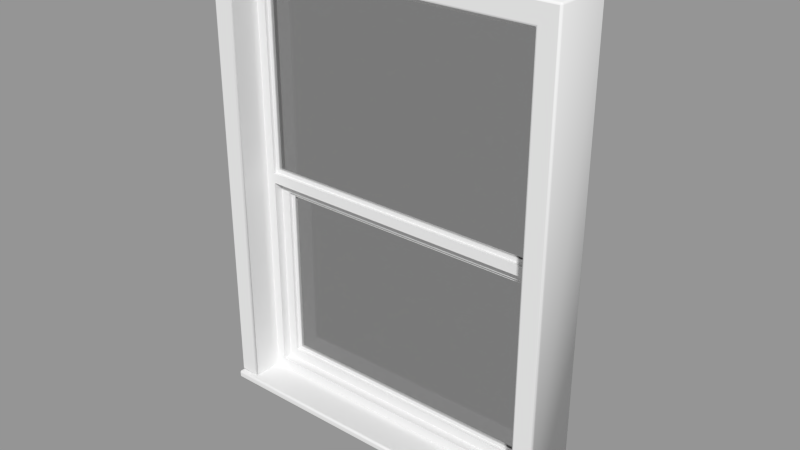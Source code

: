 # Source: Window_Frame_Hung.blend  (saved by Blender 2.76.0; exported with 4.5.12 LTS)
import bpy
from mathutils import Matrix  # noqa: F401  (used for matrix-valued properties, if any)

bpy.ops.wm.read_factory_settings(use_empty=True)
scene = bpy.context.scene
scene.name = 'Scene'

# ---- collections
col_collection_1 = bpy.data.collections.new('Collection 1'); scene.collection.children.link(col_collection_1)

# ---- materials (node trees are filled in below, after node groups)
mat_glass = bpy.data.materials.new('Glass')
mat_glass.alpha_threshold = 0.0
mat_glass.roughness = 0.5
mat_glass.line_color = (0.0, 0.0, 0.0, 1.0)

# ---- material node trees
mat_glass.use_nodes = True; mat_glass.node_tree.nodes.clear()
_N = mat_glass.node_tree.nodes; _L = mat_glass.node_tree.links
n0 = _N.new('ShaderNodeBsdfTransparent'); n0.name = 'Transparent BSDF'; n0.location = (-76, 162)
n0.width = 150
n1 = _N.new('ShaderNodeBsdfGlass'); n1.name = 'Glass BSDF'; n1.location = (-75, 355)
n1.distribution = 'BECKMANN'
n1.inputs[0].default_value = (0.8, 0.8, 0.8, 1.0)
n1.inputs[2].default_value = 1.45
n2 = _N.new('ShaderNodeLightPath'); n2.name = 'Light Path'; n2.location = (-75, 574)
n2.width = 150
n3 = _N.new('ShaderNodeMixShader'); n3.name = 'Mix Shader'; n3.location = (111, 328)
n3.width = 150
n4 = _N.new('ShaderNodeMixShader'); n4.name = 'Mix Shader.001'; n4.location = (414, 366)
n4.width = 150
n5 = _N.new('ShaderNodeOutputMaterial'); n5.name = 'Material Output'; n5.location = (649, 365)
n5.width = 120
_L.new(n1.outputs[0], n3.inputs[1])
_L.new(n0.outputs[0], n3.inputs[2])
_L.new(n3.outputs[0], n4.inputs[1])
_L.new(n2.outputs[1], n3.inputs[0])
_L.new(n4.outputs[0], n5.inputs[0])
_L.new(n2.outputs[2], n4.inputs[0])
n5.is_active_output = True

# ---- meshes
me_base_point = bpy.data.meshes.new('Base Point')
me_base_point.from_pydata([(0.0, 0.0, 0.0)], [], [])
me_base_point.use_remesh_preserve_volume = False
me_base_point.use_remesh_preserve_attributes = False
me_base_point.use_mirror_vertex_groups = False
me_base_point.update()
me_bool_obj_001 = bpy.data.meshes.new('Bool Obj.001')
me_bool_obj_001.from_pydata([(0.0, -0.0254, 0.0), (0.0, 0.127, 0.0), (0.8636, 0.127, 0.0), (0.8636, -0.0254, 0.0), (0.0, -0.0254, 1.118), (0.0, 0.127, 1.118), (0.8636, 0.127, 1.118), (0.8636, -0.0254, 1.118)], [], [(0, 1, 2, 3), (4, 7, 6, 5), (0, 4, 5, 1), (2, 6, 7, 3)])
me_bool_obj_001.use_remesh_preserve_volume = False
me_bool_obj_001.use_remesh_preserve_attributes = False
me_bool_obj_001.use_mirror_vertex_groups = False
me_bool_obj_001.update()
me_cage = bpy.data.meshes.new('CAGE')
me_cage.from_pydata([(0.0, 0.0, 0.0), (0.0, 0.4572, 0.0), (0.6096, 0.4572, 0.0), (0.6096, 0.0, 0.0), (0.0, 0.0, 0.01905), (0.0, 0.4572, 0.01905), (0.6096, 0.4572, 0.01905), (0.6096, 0.0, 0.01905)], [], [(0, 1, 2, 3), (4, 7, 6, 5), (0, 4, 5, 1), (1, 5, 6, 2), (2, 6, 7, 3), (4, 0, 3, 7)])
me_cage.use_remesh_preserve_volume = False
me_cage.use_remesh_preserve_attributes = False
me_cage.use_mirror_vertex_groups = False
me_cage.update()
me_window_002 = bpy.data.meshes.new('Window.002')
me_window_002.from_pydata([(0.005, -0.0204, 0.0), (0.005, -0.0254, 0.005), (0.0, -0.0204, 0.005), (0.005, -0.02394, 0.001464), (0.002113, -0.02329, 0.002113), (0.001464, -0.02394, 0.005), (0.001464, -0.0204, 0.001464), (0.0, 0.122, 0.005), (0.005, 0.127, 0.005), (0.005, 0.122, 0.0), (0.001464, 0.1255, 0.005), (0.002113, 0.1249, 0.002113), (0.005, 0.1255, 0.001464), (0.001464, 0.122, 0.001464), (0.8586, 0.127, 0.004999), (0.8636, 0.122, 0.004999), (0.8586, 0.122, -5.96e-07), (0.8621, 0.1255, 0.004999), (0.8615, 0.1249, 0.002113), (0.8621, 0.122, 0.001464), (0.8586, 0.1255, 0.001464), (0.8636, -0.0204, 0.004999), (0.8586, -0.0254, 0.004999), (0.8586, -0.0204, -5.96e-07), (0.8621, -0.02394, 0.004999), (0.8615, -0.02329, 0.002113), (0.8586, -0.02394, 0.001464), (0.8621, -0.0204, 0.001464), (0.0, -0.0204, 0.01405), (0.005, -0.0254, 0.01405), (0.005, -0.0204, 0.01905), (0.001464, -0.02394, 0.01405), (0.002113, -0.02329, 0.01694), (0.005, -0.02394, 0.01759), (0.001464, -0.0204, 0.01759), (0.0, 0.122, 0.01405), (0.005, 0.122, 0.01905), (0.005, 0.127, 0.01405), (0.001464, 0.122, 0.01759), (0.002113, 0.1249, 0.01694), (0.005, 0.1255, 0.01759), (0.001464, 0.1255, 0.01405), (0.8586, 0.127, 0.01405), (0.8586, 0.122, 0.01905), (0.8636, 0.122, 0.01405), (0.8586, 0.1255, 0.01758), (0.8615, 0.1249, 0.01694), (0.8621, 0.122, 0.01758), (0.8621, 0.1255, 0.01405), (0.8636, -0.0204, 0.01405), (0.8586, -0.0204, 0.01905), (0.8586, -0.0254, 0.01405), (0.8621, -0.0204, 0.01758), (0.8615, -0.02329, 0.01694), (0.8586, -0.02394, 0.01758), (0.8621, -0.02394, 0.01405), (0.005, -0.01361, 0.02405), (0.0, -0.008607, 0.01905), (0.001464, -0.01214, 0.02055), (0.0, 0.122, 0.01905), (0.005, 0.127, 0.02405), (0.001464, 0.1255, 0.02055), (0.8586, 0.127, 0.02405), (0.8636, 0.122, 0.01905), (0.8621, 0.1255, 0.02055), (0.8636, -0.008607, 0.01905), (0.8586, -0.01361, 0.02405), (0.8621, -0.01214, 0.02055), (0.0, -0.008607, 1.113), (0.005, -0.01361, 1.113), (0.005, -0.008607, 1.118), (0.001464, -0.01214, 1.113), (0.001843, -0.01176, 1.116), (0.005, -0.01214, 1.116), (0.001464, -0.008607, 1.116), (0.0, 0.122, 1.113), (0.005, 0.122, 1.118), (0.005, 0.127, 1.113), (0.001464, 0.122, 1.116), (0.001843, 0.1252, 1.116), (0.005, 0.1255, 1.116), (0.001464, 0.1255, 1.113), (0.8586, 0.127, 1.113), (0.8586, 0.122, 1.118), (0.8636, 0.122, 1.113), (0.8586, 0.1255, 1.116), (0.8618, 0.1252, 1.116), (0.8621, 0.122, 1.116), (0.8621, 0.1255, 1.113), (0.8636, -0.008607, 1.113), (0.8586, -0.008607, 1.118), (0.8586, -0.01361, 1.113), (0.8621, -0.008607, 1.116), (0.8618, -0.01176, 1.116), (0.8586, -0.01214, 1.116), (0.8621, -0.01214, 1.113), (0.0508, -0.008607, 0.01905), (0.0458, -0.01361, 0.02405), (0.04934, -0.01214, 0.02055), (0.0458, -0.01361, 1.072), (0.0508, -0.008607, 1.062), (0.0558, -0.008607, 1.067), (0.04934, -0.01214, 1.067), (0.0508, -0.01176, 1.067), (0.05226, -0.008607, 1.065), (0.0508, -0.01214, 1.068), (0.0508, 0.122, 1.062), (0.0458, 0.127, 1.072), (0.0558, 0.122, 1.067), (0.04934, 0.1255, 1.067), (0.0508, 0.1252, 1.067), (0.0508, 0.1255, 1.068), (0.05226, 0.122, 1.065), (0.0458, 0.127, 0.02405), (0.0508, 0.122, 0.01905), (0.04934, 0.1255, 0.02055), (0.8178, 0.127, 1.072), (0.8128, 0.122, 1.062), (0.8078, 0.122, 1.067), (0.8143, 0.1255, 1.067), (0.8128, 0.1252, 1.067), (0.8113, 0.122, 1.065), (0.8128, 0.1255, 1.068), (0.8178, 0.127, 0.02405), (0.8128, 0.122, 0.01905), (0.8143, 0.1255, 0.02055), (0.8178, -0.01361, 1.072), (0.8078, -0.008607, 1.067), (0.8128, -0.008607, 1.062), (0.8128, -0.01214, 1.068), (0.8128, -0.01176, 1.067), (0.8113, -0.008607, 1.065), (0.8143, -0.01214, 1.067), (0.8128, -0.008607, 0.01905), (0.8178, -0.01361, 0.02405), (0.8143, -0.01214, 0.02055), (0.0508, 0.06259, 0.01948), (0.0508, 0.08981, 0.01948), (0.07461, 0.06259, 0.04384), (0.07461, 0.08981, 0.04384), (0.789, 0.06259, 0.04384), (0.789, 0.08981, 0.04384), (0.8128, 0.06259, 0.01948), (0.8128, 0.08981, 0.01948), (0.0508, 0.06259, 0.531), (0.0508, 0.08981, 0.531), (0.07461, 0.06259, 0.531), (0.07461, 0.08981, 0.531), (0.789, 0.06259, 0.531), (0.789, 0.08981, 0.531), (0.8128, 0.06259, 0.531), (0.8128, 0.08981, 0.531), (0.0508, 0.06259, 0.5553), (0.0508, 0.08981, 0.5553), (0.07461, 0.06259, 0.5553), (0.07461, 0.08981, 0.5553), (0.789, 0.06259, 0.5553), (0.789, 0.08981, 0.5553), (0.8128, 0.06259, 0.5553), (0.8128, 0.08981, 0.5553), (0.0508, 0.06259, 1.067), (0.0508, 0.08981, 1.067), (0.07461, 0.06259, 1.042), (0.07461, 0.08981, 1.042), (0.789, 0.06259, 1.042), (0.789, 0.08981, 1.042), (0.8128, 0.06259, 1.067), (0.8128, 0.08981, 1.067), (0.07461, 0.08436, 0.04384), (0.09843, 0.08436, 0.0682), (0.09843, 0.1116, 0.0682), (0.07461, 0.1116, 0.04384), (0.07461, 0.08436, 0.531), (0.09843, 0.08436, 0.5066), (0.09843, 0.1116, 0.5066), (0.07461, 0.1116, 0.531), (0.789, 0.08436, 0.531), (0.7652, 0.08436, 0.5066), (0.7652, 0.1116, 0.5066), (0.789, 0.1116, 0.531), (0.789, 0.08436, 0.04384), (0.7652, 0.08436, 0.0682), (0.7652, 0.1116, 0.0682), (0.789, 0.1116, 0.04384), (0.09843, 0.09253, 0.0682), (0.108, 0.09253, 0.07794), (0.108, 0.1034, 0.07794), (0.09843, 0.1034, 0.0682), (0.09843, 0.09253, 0.5066), (0.108, 0.09253, 0.4969), (0.108, 0.1034, 0.4969), (0.09843, 0.1034, 0.5066), (0.7652, 0.09253, 0.5066), (0.7557, 0.09253, 0.4969), (0.7557, 0.1034, 0.4969), (0.7652, 0.1034, 0.5066), (0.7652, 0.09253, 0.0682), (0.7557, 0.09253, 0.07794), (0.7557, 0.1034, 0.07794), (0.7652, 0.1034, 0.0682), (0.108, 0.09525, 0.07794), (0.108, 0.09525, 0.4969), (0.7557, 0.09525, 0.4969), (0.7557, 0.09525, 0.07794), (0.108, 0.1007, 0.07794), (0.108, 0.1007, 0.4969), (0.7557, 0.1007, 0.4969), (0.7557, 0.1007, 0.07794), (0.07461, 0.07076, 0.5553), (0.08414, 0.07076, 0.5651), (0.08414, 0.08164, 0.5651), (0.07461, 0.08164, 0.5553), (0.07461, 0.07076, 1.042), (0.08414, 0.07076, 1.033), (0.08414, 0.08164, 1.033), (0.07461, 0.08164, 1.042), (0.789, 0.07076, 1.042), (0.7795, 0.07076, 1.033), (0.7795, 0.08164, 1.033), (0.789, 0.08164, 1.042), (0.789, 0.07076, 0.5553), (0.7795, 0.07076, 0.5651), (0.7795, 0.08164, 0.5651), (0.789, 0.08164, 0.5553), (0.08414, 0.07348, 0.5651), (0.08414, 0.07348, 1.033), (0.7795, 0.07348, 1.033), (0.7795, 0.07348, 0.5651), (0.08414, 0.07892, 0.5651), (0.08414, 0.07892, 1.033), (0.7795, 0.07892, 1.033), (0.7795, 0.07892, 0.5651)], [], [(0, 9, 16, 23), (44, 49, 21, 15), (50, 43, 36, 30), (37, 42, 14, 8), (51, 29, 1, 22), (128, 117, 124, 133), (99, 126, 91, 69), (107, 113, 60, 77), (84, 89, 65, 63), (96, 114, 106, 100), (126, 134, 66, 91), (118, 127, 101, 108), (90, 83, 76, 70), (116, 107, 77, 82), (0, 3, 4, 6), (1, 5, 4, 3), (2, 6, 4, 5), (7, 10, 11, 13), (8, 12, 11, 10), (9, 13, 11, 12), (14, 17, 18, 20), (15, 19, 18, 17), (16, 20, 18, 19), (21, 24, 25, 27), (22, 26, 25, 24), (23, 27, 25, 26), (28, 31, 32, 34), (29, 33, 32, 31), (30, 34, 32, 33), (35, 38, 39, 41), (36, 40, 39, 38), (37, 41, 39, 40), (42, 45, 46, 48), (43, 47, 46, 45), (44, 48, 46, 47), (49, 52, 53, 55), (50, 54, 53, 52), (51, 55, 53, 54), (1, 29, 31, 5), (5, 31, 28, 2), (30, 36, 38, 34), (34, 38, 35, 28), (37, 8, 10, 41), (41, 10, 7, 35), (9, 0, 6, 13), (13, 6, 2, 7), (36, 43, 45, 40), (40, 45, 42, 37), (44, 15, 17, 48), (48, 17, 14, 42), (16, 9, 12, 20), (20, 12, 8, 14), (43, 50, 52, 47), (47, 52, 49, 44), (51, 22, 24, 55), (55, 24, 21, 49), (23, 16, 19, 27), (27, 19, 15, 21), (50, 30, 33, 54), (54, 33, 29, 51), (0, 23, 26, 3), (3, 26, 22, 1), (28, 35, 7, 2), (123, 116, 82, 62), (97, 99, 69, 56), (68, 71, 72, 74), (69, 73, 72, 71), (70, 74, 72, 73), (75, 78, 79, 81), (76, 80, 79, 78), (77, 81, 79, 80), (82, 85, 86, 88), (83, 87, 86, 85), (84, 88, 86, 87), (89, 92, 93, 95), (90, 94, 93, 92), (91, 95, 93, 94), (99, 102, 103, 105), (100, 104, 103, 102), (101, 105, 103, 104), (106, 109, 110, 112), (107, 111, 110, 109), (108, 112, 110, 111), (116, 119, 120, 122), (117, 121, 120, 119), (118, 122, 120, 121), (126, 129, 130, 132), (127, 131, 130, 129), (128, 132, 130, 131), (56, 69, 71, 58), (58, 71, 68, 57), (70, 76, 78, 74), (74, 78, 75, 68), (77, 60, 61, 81), (81, 61, 59, 75), (76, 83, 85, 80), (80, 85, 82, 77), (84, 63, 64, 88), (88, 64, 62, 82), (117, 128, 131, 121), (121, 131, 127, 118), (83, 90, 92, 87), (87, 92, 89, 84), (91, 66, 67, 95), (95, 67, 65, 89), (90, 70, 73, 94), (94, 73, 69, 91), (96, 100, 102, 98), (98, 102, 99, 97), (106, 114, 115, 109), (109, 115, 113, 107), (107, 116, 122, 111), (111, 122, 118, 108), (116, 123, 125, 119), (119, 125, 124, 117), (100, 106, 112, 104), (104, 112, 108, 101), (128, 133, 135, 132), (132, 135, 134, 126), (126, 99, 105, 129), (129, 105, 101, 127), (68, 75, 59, 57), (67, 66, 134, 135), (65, 67, 135, 133), (56, 58, 98, 97), (58, 57, 96, 98), (61, 60, 113, 115), (59, 61, 115, 114), (57, 59, 114, 96), (62, 64, 125, 123), (64, 63, 124, 125), (63, 65, 133, 124), (136, 137, 143, 142), (139, 138, 140, 141), (142, 140, 138, 136), (137, 139, 141, 143), (144, 146, 154, 152), (147, 145, 153, 155), (146, 148, 156, 154), (149, 147, 155, 157), (148, 150, 158, 156), (151, 149, 157, 159), (146, 147, 149, 148), (155, 154, 156, 157), (139, 137, 145, 147), (138, 139, 147, 146), (136, 138, 146, 144), (141, 140, 148, 149), (143, 141, 149, 151), (140, 142, 150, 148), (155, 153, 161, 163), (154, 155, 163, 162), (152, 154, 162, 160), (157, 156, 164, 165), (159, 157, 165, 167), (156, 158, 166, 164), (168, 169, 173, 172), (169, 170, 174, 173), (170, 171, 175, 174), (171, 168, 172, 175), (172, 173, 177, 176), (173, 174, 178, 177), (174, 175, 179, 178), (175, 172, 176, 179), (176, 177, 181, 180), (177, 178, 182, 181), (178, 179, 183, 182), (179, 176, 180, 183), (180, 181, 169, 168), (181, 182, 170, 169), (182, 183, 171, 170), (183, 180, 168, 171), (184, 185, 189, 188), (185, 186, 190, 189), (186, 187, 191, 190), (188, 189, 193, 192), (189, 190, 194, 193), (190, 191, 195, 194), (192, 193, 197, 196), (193, 194, 198, 197), (194, 195, 199, 198), (196, 197, 185, 184), (197, 198, 186, 185), (198, 199, 187, 186), (201, 200, 203, 202), (204, 205, 206, 207), (208, 209, 213, 212), (209, 210, 214, 213), (210, 211, 215, 214), (212, 213, 217, 216), (213, 214, 218, 217), (214, 215, 219, 218), (216, 217, 221, 220), (217, 218, 222, 221), (218, 219, 223, 222), (220, 221, 209, 208), (221, 222, 210, 209), (222, 223, 211, 210), (225, 224, 227, 226), (228, 229, 230, 231), (162, 163, 165, 164), (160, 162, 164, 166), (167, 165, 163, 161)])
me_window_002.polygons.foreach_set('use_smooth', [1, 1, 0, 1, 0, 0, 0, 1, 1, 0, 0, 0, 1, 1, 1, 1, 1, 1, 1, 1, 1, 1, 1, 1, 1, 1, 1, 1, 1, 1, 1, 1, 1, 1, 1, 1, 1, 1, 1, 1, 1, 1, 1, 1, 1, 1, 1, 1, 1, 1, 1, 1, 1, 1, 1, 1, 1, 1, 1, 1, 1, 1, 1, 1, 0, 1, 1, 1, 1, 1, 1, 1, 1, 1, 1, 1, 1, 1, 1, 1, 1, 1, 1, 1, 1, 1, 1, 1, 1, 1, 1, 1, 1, 1, 1, 1, 1, 1, 1, 1, 1, 1, 1, 1, 1, 1, 1, 1, 1, 1, 1, 1, 1, 1, 1, 1, 1, 1, 1, 1, 1, 1, 1, 1, 1, 1, 1, 1, 1, 1, 1, 1, 0, 0, 0, 0, 0, 0, 0, 0, 0, 0, 0, 0, 0, 0, 0, 0, 0, 0, 0, 0, 0, 0, 0, 0, 0, 0, 0, 0, 0, 0, 0, 0, 0, 0, 0, 0, 0, 0, 0, 0, 0, 0, 0, 0, 0, 0, 0, 0, 0, 0, 0, 0, 0, 0, 0, 0, 0, 0, 0, 0, 0, 0, 0, 0, 0, 0, 0, 0, 0, 0, 0])
me_window_002.polygons.foreach_set('material_index', [0, 0, 0, 0, 0, 0, 0, 0, 0, 0, 0, 0, 0, 0, 0, 0, 0, 0, 0, 0, 0, 0, 0, 0, 0, 0, 0, 0, 0, 0, 0, 0, 0, 0, 0, 0, 0, 0, 0, 0, 0, 0, 0, 0, 0, 0, 0, 0, 0, 0, 0, 0, 0, 0, 0, 0, 0, 0, 0, 0, 0, 0, 0, 0, 0, 0, 0, 0, 0, 0, 0, 0, 0, 0, 0, 0, 0, 0, 0, 0, 0, 0, 0, 0, 0, 0, 0, 0, 0, 0, 0, 0, 0, 0, 0, 0, 0, 0, 0, 0, 0, 0, 0, 0, 0, 0, 0, 0, 0, 0, 0, 0, 0, 0, 0, 0, 0, 0, 0, 0, 0, 0, 0, 0, 0, 0, 0, 0, 0, 0, 0, 0, 0, 0, 0, 0, 0, 0, 0, 0, 0, 0, 0, 0, 0, 0, 0, 0, 0, 0, 0, 0, 0, 0, 0, 0, 0, 0, 0, 0, 0, 0, 0, 0, 0, 0, 0, 0, 0, 0, 0, 0, 0, 0, 0, 0, 0, 0, 0, 0, 0, 0, 0, 0, 1, 1, 0, 0, 0, 0, 0, 0, 0, 0, 0, 0, 0, 0, 1, 1, 0, 0, 0])
_uv = me_window_002.uv_layers.new(name='UVMap')
_uv.uv.foreach_set('vector', [0.0, 0.0, 0.0, 0.0, 0.0, 0.0, 0.0, 0.0, 0.0, 0.0, 0.0, 0.0, 0.0, 0.0, 0.0, 0.0, 0.0, 0.0, 0.0, 0.0, 0.0, 0.0, 0.0, 0.0, 0.0, 0.0, 0.0, 0.0, 0.0, 0.0, 0.0, 0.0, 0.0, 0.0, 0.0, 0.0, 0.0, 0.0, 0.0, 0.0, 0.0, 0.0, 0.0, 0.0, 0.0, 0.0, 0.0, 0.0, 0.0, 0.0, 0.0, 0.0, 0.0, 0.0, 0.0, 0.0, 0.0, 0.0, 0.0, 0.0, 0.0, 0.0, 0.0, 0.0, 0.0, 0.0, 0.0, 0.0, 0.0, 0.0, 0.0, 0.0, 0.0, 0.0, 0.0, 0.0, 0.0, 0.0, 0.0, 0.0, 0.0, 0.0, 0.0, 0.0, 0.0, 0.0, 0.0, 0.0, 0.0, 0.0, 0.0, 0.0, 0.0, 0.0, 0.0, 0.0, 0.0, 0.0, 0.0, 0.0, 0.0, 0.0, 0.0, 0.0, 0.0, 0.0, 0.0, 0.0, 0.0, 0.0, 0.0, 0.0, 0.0, 0.0, 0.0, 0.0, 0.0, 0.0, 0.0, 0.0, 0.0, 0.0, 0.0, 0.0, 0.0, 0.0, 0.0, 0.0, 0.0, 0.0, 0.0, 0.0, 0.0, 0.0, 0.0, 0.0, 0.0, 0.0, 0.0, 0.0, 0.0, 0.0, 0.0, 0.0, 0.0, 0.0, 0.0, 0.0, 0.0, 0.0, 0.0, 0.0, 0.0, 0.0, 0.0, 0.0, 0.0, 0.0, 0.0, 0.0, 0.0, 0.0, 0.0, 0.0, 0.0, 0.0, 0.0, 0.0, 0.0, 0.0, 0.0, 0.0, 0.0, 0.0, 0.0, 0.0, 0.0, 0.0, 0.0, 0.0, 0.0, 0.0, 0.0, 0.0, 0.0, 0.0, 0.0, 0.0, 0.0, 0.0, 0.0, 0.0, 0.0, 0.0, 0.0, 0.0, 0.0, 0.0, 0.0, 0.0, 0.0, 0.0, 0.0, 0.0, 0.0, 0.0, 0.0, 0.0, 0.0, 0.0, 0.0, 0.0, 0.0, 0.0, 0.0, 0.0, 0.0, 0.0, 0.0, 0.0, 0.0, 0.0, 0.0, 0.0, 0.0, 0.0, 0.0, 0.0, 0.0, 0.0, 0.0, 0.0, 0.0, 0.0, 0.0, 0.0, 0.0, 0.0, 0.0, 0.0, 0.0, 0.0, 0.0, 0.0, 0.0, 0.0, 0.0, 0.0, 0.0, 0.0, 0.0, 0.0, 0.0, 0.0, 0.0, 0.0, 0.0, 0.0, 0.0, 0.0, 0.0, 0.0, 0.0, 0.0, 0.0, 0.0, 0.0, 0.0, 0.0, 0.0, 0.0, 0.0, 0.0, 0.0, 0.0, 0.0, 0.0, 0.0, 0.0, 0.0, 0.0, 0.0, 0.0, 0.0, 0.0, 0.0, 0.0, 0.0, 0.0, 0.0, 0.0, 0.0, 0.0, 0.0, 0.0, 0.0, 0.0, 0.0, 0.0, 0.0, 0.0, 0.0, 0.0, 0.0, 0.0, 0.0, 0.0, 0.0, 0.0, 0.0, 0.0, 0.0, 0.0, 0.0, 0.0, 0.0, 0.0, 0.0, 0.0, 0.0, 0.0, 0.0, 0.0, 0.0, 0.0, 0.0, 0.0, 0.0, 0.0, 0.0, 0.0, 0.0, 0.0, 0.0, 0.0, 0.0, 0.0, 0.0, 0.0, 0.0, 0.0, 0.0, 0.0, 0.0, 0.0, 0.0, 0.0, 0.0, 0.0, 0.0, 0.0, 0.0, 0.0, 0.0, 0.0, 0.0, 0.0, 0.0, 0.0, 0.0, 0.0, 0.0, 0.0, 0.0, 0.0, 0.0, 0.0, 0.0, 0.0, 0.0, 0.0, 0.0, 0.0, 0.0, 0.0, 0.0, 0.0, 0.0, 0.0, 0.0, 0.0, 0.0, 0.0, 0.0, 0.0, 0.0, 0.0, 0.0, 0.0, 0.0, 0.0, 0.0, 0.0, 0.0, 0.0, 0.0, 0.0, 0.0, 0.0, 0.0, 0.0, 0.0, 0.0, 0.0, 0.0, 0.0, 0.0, 0.0, 0.0, 0.0, 0.0, 0.0, 0.0, 0.0, 0.0, 0.0, 0.0, 0.0, 0.0, 0.0, 0.0, 0.0, 0.0, 0.0, 0.0, 0.0, 0.0, 0.0, 0.0, 0.0, 0.0, 0.0, 0.0, 0.0, 0.0, 0.0, 0.0, 0.0, 0.0, 0.0, 0.0, 0.0, 0.0, 0.0, 0.0, 0.0, 0.0, 0.0, 0.0, 0.0, 0.0, 0.0, 0.0, 0.0, 0.0, 0.0, 0.0, 0.0, 0.0, 0.0, 0.0, 0.0, 0.0, 0.0, 0.0, 0.0, 0.0, 0.0, 0.0, 0.0, 0.0, 0.0, 0.0, 0.0, 0.0, 0.0, 0.0, 0.0, 0.0, 0.0, 0.0, 0.0, 0.0, 0.0, 0.0, 0.0, 0.0, 0.0, 0.0, 0.0, 0.0, 0.0, 0.0, 0.0, 0.0, 0.0, 0.0, 0.0, 0.0, 0.0, 0.0, 0.0, 0.0, 0.0, 0.0, 0.0, 0.0, 0.0, 0.0, 0.0, 0.0, 0.0, 0.0, 0.0, 0.0, 0.0, 0.0, 0.0, 0.0, 0.0, 0.0, 0.0, 0.0, 0.0, 0.0, 0.0, 0.0, 0.0, 0.0, 0.0, 0.0, 0.0, 0.0, 0.0, 0.0, 0.0, 0.0, 0.0, 0.0, 0.0, 0.0, 0.0, 0.0, 0.0, 0.0, 0.0, 0.0, 0.0, 0.0, 0.0, 0.0, 0.0, 0.0, 0.0, 0.0, 0.0, 0.0, 0.0, 0.0, 0.0, 0.0, 0.0, 0.0, 0.0, 0.0, 0.0, 0.0, 0.0, 0.0, 0.0, 0.0, 0.0, 0.0, 0.0, 0.0, 0.0, 0.0, 0.0, 0.0, 0.0, 0.0, 0.0, 0.0, 0.0, 0.0, 0.0, 0.0, 0.0, 0.0, 0.0, 0.0, 0.0, 0.0, 0.0, 0.0, 0.0, 0.0, 0.0, 0.0, 0.0, 0.0, 0.0, 0.0, 0.0, 0.0, 0.0, 0.0, 0.0, 0.0, 0.0, 0.0, 0.0, 0.0, 0.0, 0.0, 0.0, 0.0, 0.0, 0.0, 0.0, 0.0, 0.0, 0.0, 0.0, 0.0, 0.0, 0.0, 0.0, 0.0, 0.0, 0.0, 0.0, 0.0, 0.0, 0.0, 0.0, 0.0, 0.0, 0.0, 0.0, 0.0, 0.0, 0.0, 0.0, 0.0, 0.0, 0.0, 0.0, 0.0, 0.0, 0.0, 0.0, 0.0, 0.0, 0.0, 0.0, 0.0, 0.0, 0.0, 0.0, 0.0, 0.0, 0.0, 0.0, 0.0, 0.0, 0.0, 0.0, 0.0, 0.0, 0.0, 0.0, 0.0, 0.0, 0.0, 0.0, 0.0, 0.0, 0.0, 0.0, 0.0, 0.0, 0.0, 0.0, 0.0, 0.0, 0.0, 0.0, 0.0, 0.0, 0.0, 0.0, 0.0, 0.0, 0.0, 0.0, 0.0, 0.0, 0.0, 0.0, 0.0, 0.0, 0.0, 0.0, 0.0, 0.0, 0.0, 0.0, 0.0, 0.0, 0.0, 0.0, 0.0, 0.0, 0.0, 0.0, 0.0, 0.0, 0.0, 0.0, 0.0, 0.0, 0.0, 0.0, 0.0, 0.0, 0.0, 0.0, 0.0, 0.0, 0.0, 0.0, 0.0, 0.0, 0.0, 0.0, 0.0, 0.0, 0.0, 0.0, 0.0, 0.0, 0.0, 0.0, 0.0, 0.0, 0.0, 0.0, 0.0, 0.0, 0.0, 0.0, 0.0, 0.0, 0.0, 0.0, 0.0, 0.0, 0.0, 0.0, 0.0, 0.0, 0.0, 0.0, 0.0, 0.0, 0.0, 0.0, 0.0, 0.0, 0.0, 0.0, 0.0, 0.0, 0.0, 0.0, 0.0, 0.0, 0.0, 0.0, 0.0, 0.0, 0.0, 0.0, 0.0, 0.0, 0.0, 0.0, 0.0, 0.0, 0.0, 0.0, 0.0, 0.0, 0.0, 0.0, 0.0, 0.0, 0.0, 0.0, 0.0, 0.0, 0.0, 0.0, 0.0, 0.0, 0.0, 0.0, 0.0, 0.0, 0.0, 0.0, 0.0, 0.0, 0.0, 0.0, 0.0, 0.0, 0.0, 0.0, 0.0, 0.0, 0.0, 0.0, 0.0, 0.0, 0.0, 0.0, 0.0, 0.0, 0.0, 0.0, 0.0, 0.0, 0.0, 0.0, 0.0, 0.0, 0.0, 0.0, 0.0, 0.0, 0.0, 0.0, 0.0, 0.0, 0.0, 0.0, 0.0, 0.0, 0.0, 0.0, 0.0, 0.0, 0.0, 0.0, 0.0, 0.0, 0.0, 0.0, 0.0, 0.0, 0.0, 0.0, 0.0, 0.0, 0.0, 0.0, 0.0, 0.0, 0.0, 0.0, 0.0, 0.0, 0.0, 0.0, 0.0, 0.0, 0.0, 0.0, 0.0, 0.0, 0.0, 0.0, 0.0, 0.0, 0.0, 0.0, 0.0, 0.0, 0.0, 0.0, 0.0, 0.0, 0.0, 0.0, 0.0, 0.0, 0.0, 0.0, 0.0, 0.0, 0.0, 0.0, 0.0, 0.0, 0.0, 0.0, 0.0, 0.0, 0.0, 0.0, 0.0, 0.0, 0.0, 0.0, 0.0, 0.0, 0.0, 0.0, 0.0, 0.0, 0.0, 0.0, 0.0, 0.0, 0.0, 0.0, 0.0, 0.0, 0.0, 0.0, 0.0, 0.0, 0.0, 0.0, 0.0, 0.0, 0.0, 0.0, 0.0, 0.0, 0.0, 0.0, 0.0, 0.0, 0.0, 0.0, 0.0, 0.0, 0.0, 0.0, 0.0, 0.0, 0.0, 0.0, 0.0, 0.0, 0.0, 0.0, 0.0, 0.0, 0.0, 0.0, 0.0, 0.0, 0.0, 0.0, 0.0, 0.0, 0.0, 0.0, 0.0, 0.0, 0.0, 0.0, 0.0, 0.0, 0.0, 0.0, 0.0, 0.0, 0.0, 0.0, 0.0, 0.0, 0.0, 0.0, 0.0, 0.0, 0.0, 0.0, 0.0, 0.0, 0.0, 0.0, 0.0, 0.0, 0.0, 0.0, 0.0, 0.0, 0.0, 0.0, 0.0, 0.0, 0.0, 0.0, 0.0, 0.0, 0.0, 0.0, 0.0, 0.0, 0.0, 0.0, 0.0, 0.0, 0.0, 0.0, 0.0, 0.0, 0.0, 0.0, 0.0, 0.0, 0.0, 0.0, 0.0, 0.0, 0.0, 0.0, 0.0, 0.0, 0.0, 0.0, 0.0, 0.0, 0.0, 0.0, 0.0, 0.0, 0.0, 0.0, 0.0, 0.0, 0.0, 0.0, 0.0, 0.0, 0.0, 0.0, 0.0, 0.0, 0.0, 0.0, 0.09757, 0.7271, 0.08665, 0.727, 0.08759, 0.4212, 0.09851, 0.4213, 0.9858, 0.9946, 0.9749, 0.9947, 0.974, 0.708, 0.9849, 0.7079, 0.001289, 0.4212, 0.01082, 0.4114, 0.2975, 0.4105, 0.3071, 0.4203, 0.6142, 0.0009381, 0.6046, 0.01068, 0.3179, 0.009804, 0.3084, 0.0, 0.3065, 0.215, 0.2969, 0.2151, 0.2969, 0.2053, 0.3064, 0.2053, 0.604, 0.2062, 0.6135, 0.2062, 0.6135, 0.216, 0.6039, 0.2159, 0.2969, 0.2151, 0.01022, 0.2159, 0.01019, 0.2062, 0.2969, 0.2053, 0.3173, 0.2053, 0.604, 0.2062, 0.6039, 0.2159, 0.3173, 0.2151, 0.01022, 0.2159, 0.0006597, 0.216, 0.0006297, 0.2062, 0.01019, 0.2062, 0.3077, 0.2053, 0.3173, 0.2053, 0.3173, 0.2151, 0.3077, 0.215, 0.9622, 0.7079, 0.9513, 0.7079, 0.9504, 0.4213, 0.9613, 0.4212, 0.9858, 0.7079, 0.9749, 0.7079, 0.974, 0.4213, 0.9849, 0.4212, 0.6046, 0.01068, 0.6142, 0.0009381, 0.6135, 0.2062, 0.604, 0.2062, 0.5194, 0.7085, 0.5303, 0.7085, 0.5309, 0.904, 0.52, 0.904, 0.3071, 0.4203, 0.2975, 0.4105, 0.2969, 0.2151, 0.3065, 0.215, 0.5034, 0.7085, 0.5144, 0.7085, 0.515, 0.904, 0.504, 0.904, 0.3084, 0.0, 0.3179, 0.009804, 0.3173, 0.2053, 0.3077, 0.2053, 0.01082, 0.4114, 0.001289, 0.4212, 0.0006597, 0.216, 0.01022, 0.2159, 0.6039, 0.2159, 0.6135, 0.216, 0.6129, 0.4212, 0.6033, 0.4114, 0.3034, 0.7085, 0.3143, 0.7085, 0.3149, 0.904, 0.304, 0.904, 0.3064, 0.2053, 0.2969, 0.2053, 0.2963, 0.009804, 0.3058, 0.0, 0.08617, 0.7271, 0.09709, 0.7271, 0.09769, 0.9225, 0.08677, 0.9226, 0.3077, 0.215, 0.3173, 0.2151, 0.3167, 0.4105, 0.3071, 0.4203, 0.01019, 0.2062, 0.0006297, 0.2062, 0.0, 0.0009382, 0.009586, 0.01068, 0.5026, 0.4212, 0.4928, 0.4308, 0.3169, 0.4314, 0.3071, 0.4218, 0.0, 0.7272, 0.01092, 0.7272, 0.01146, 0.9031, 0.0005397, 0.9032, 0.2965, 0.6989, 0.3062, 0.7085, 0.1107, 0.7079, 0.1205, 0.6984, 0.2875, 0.7085, 0.2984, 0.7085, 0.299, 0.904, 0.2881, 0.904, 0.3071, 0.4218, 0.3169, 0.4314, 0.3177, 0.6989, 0.308, 0.7085, 0.9614, 0.9755, 0.9505, 0.9755, 0.9513, 0.7079, 0.9622, 0.708, 0.1205, 0.6984, 0.1107, 0.7079, 0.1116, 0.4212, 0.1213, 0.4308, 0.9731, 0.7079, 0.9622, 0.7079, 0.9631, 0.4212, 0.974, 0.4213, 0.308, 0.7085, 0.3177, 0.6989, 0.4936, 0.6984, 0.5034, 0.7079, 0.0621, 0.9031, 0.05118, 0.9032, 0.05064, 0.7272, 0.06156, 0.7272, 0.1213, 0.4308, 0.1116, 0.4212, 0.3071, 0.4218, 0.2973, 0.4314, 0.08617, 0.9225, 0.07525, 0.9226, 0.07465, 0.7271, 0.08557, 0.7271, 0.5034, 0.7079, 0.4936, 0.6984, 0.4928, 0.4308, 0.5026, 0.4212, 0.3158, 0.7085, 0.3267, 0.7085, 0.3259, 0.9761, 0.3149, 0.9761, 0.2973, 0.4314, 0.3071, 0.4218, 0.3062, 0.7085, 0.2965, 0.6989, 0.9803, 0.1345, 0.9912, 0.1345, 0.9904, 0.4212, 0.9794, 0.4212, 0.2867, 0.7085, 0.2828, 0.7123, 0.1146, 0.7129, 0.1107, 0.709, 0.04081, 0.7272, 0.04518, 0.7272, 0.04569, 0.8953, 0.04132, 0.8953, 0.4987, 0.9728, 0.5026, 0.9766, 0.3267, 0.9761, 0.3306, 0.9723, 0.1107, 0.709, 0.1146, 0.7129, 0.1154, 0.9728, 0.1115, 0.9766, 0.8927, 0.9871, 0.8883, 0.9871, 0.8891, 0.7272, 0.8935, 0.7272, 0.3306, 0.9723, 0.3267, 0.9761, 0.3275, 0.7085, 0.3314, 0.7123, 0.1115, 0.9766, 0.1154, 0.9728, 0.2836, 0.9723, 0.2875, 0.9761, 0.02646, 0.8953, 0.02209, 0.8953, 0.02157, 0.7272, 0.02594, 0.7272, 0.3314, 0.7123, 0.3275, 0.7085, 0.5034, 0.709, 0.4995, 0.7129, 0.2875, 0.9761, 0.2836, 0.9723, 0.2828, 0.7123, 0.2867, 0.7085, 0.01146, 0.7272, 0.01583, 0.7272, 0.01663, 0.9871, 0.01226, 0.9871, 0.4995, 0.7129, 0.5034, 0.709, 0.5026, 0.9766, 0.4987, 0.9728, 0.5309, 0.709, 0.699, 0.7085, 0.6998, 0.9684, 0.5317, 0.9689, 0.9786, 0.4212, 0.8105, 0.4207, 0.8113, 0.1608, 0.9794, 0.1613, 0.8096, 0.1339, 0.8058, 0.1378, 0.6181, 0.1384, 0.6142, 0.1345, 0.04569, 0.7272, 0.05006, 0.7272, 0.05064, 0.9149, 0.04627, 0.9149, 0.6959, 0.7041, 0.6998, 0.7079, 0.5043, 0.7085, 0.5082, 0.7047, 0.6142, 0.1345, 0.6181, 0.1384, 0.6189, 0.4174, 0.615, 0.4212, 0.999, 0.9793, 0.9946, 0.9793, 0.9954, 0.7003, 0.9998, 0.7003, 0.5082, 0.7047, 0.5043, 0.7085, 0.5034, 0.4218, 0.5074, 0.4256, 0.615, 0.4212, 0.6189, 0.4174, 0.8066, 0.4168, 0.8105, 0.4206, 0.02157, 0.9149, 0.0172, 0.9149, 0.01663, 0.7272, 0.021, 0.7272, 0.5074, 0.4256, 0.5034, 0.4218, 0.6989, 0.4212, 0.695, 0.4251, 0.8105, 0.4206, 0.8066, 0.4168, 0.8058, 0.1378, 0.8096, 0.1339, 0.9946, 0.4212, 0.999, 0.4212, 0.9998, 0.7003, 0.9954, 0.7003, 0.695, 0.4251, 0.6989, 0.4212, 0.6998, 0.7079, 0.6959, 0.7041, 0.6998, 0.4218, 0.8875, 0.4212, 0.8883, 0.7003, 0.7007, 0.7008, 0.8875, 0.9805, 0.6998, 0.9799, 0.7007, 0.7008, 0.8883, 0.7014, 0.974, 0.9946, 0.9631, 0.9947, 0.9622, 0.708, 0.9731, 0.7079, 0.3058, 0.0, 0.2963, 0.009804, 0.009586, 0.01068, 0.0, 0.0009382, 0.3071, 0.4203, 0.3167, 0.4105, 0.6033, 0.4114, 0.6129, 0.4212])
me_window_002.materials.append(None)
me_window_002.materials.append(mat_glass)
me_window_002.use_remesh_preserve_volume = False
me_window_002.use_remesh_preserve_attributes = False
me_window_002.use_mirror_vertex_groups = False
me_window_002.update()

# ---- objects
ob_bpassembly_window_frame_hung = bpy.data.objects.new('BPASSEMBLY.Window Frame Hung', me_base_point)
ob_vpdimz_window_frame_hung = bpy.data.objects.new('VPDIMZ.Window Frame Hung', None)
ob_empty_window_frame_hung_window_center = bpy.data.objects.new('EMPTY.Window Frame Hung.Window Center', None)
ob_vpdimy_window_frame_hung = bpy.data.objects.new('VPDIMY.Window Frame Hung', None)
ob_vpdimx_window_frame_hung = bpy.data.objects.new('VPDIMX.Window Frame Hung', None)
ob_mesh_window_frame_hung_bool_obj = bpy.data.objects.new('MESH.Window Frame Hung.Bool Obj', me_bool_obj_001)
ob_cage_window_frame_hung_cage = bpy.data.objects.new('CAGE.Window Frame Hung.CAGE', me_cage)
ob_mesh_window_frame_hung_hung_window = bpy.data.objects.new('MESH.Window Frame Hung.Hung Window', me_window_002)

# ---- transforms, parenting, visibility, modifiers, constraints
ob_bpassembly_window_frame_hung.location = (0.0, 0.0, 0.0)
ob_bpassembly_window_frame_hung.lock_location = (False, True, False)
ob_bpassembly_window_frame_hung.lock_rotation = (True, True, True)
ob_bpassembly_window_frame_hung.lineart.crease_threshold = 0.0
ob_vpdimz_window_frame_hung.parent = ob_bpassembly_window_frame_hung
ob_vpdimz_window_frame_hung.location = (0.0, 0.0, 1.118)
ob_vpdimz_window_frame_hung.lock_location = (True, True, False)
ob_vpdimz_window_frame_hung.empty_display_size = 0.0508
ob_vpdimz_window_frame_hung.empty_image_offset = (0.0, 0.0)
ob_vpdimz_window_frame_hung.lineart.crease_threshold = 0.0
ob_empty_window_frame_hung_window_center.parent = ob_bpassembly_window_frame_hung
ob_empty_window_frame_hung_window_center.location = (0.0, 0.0, 0.0)
ob_empty_window_frame_hung_window_center.lock_location = (True, True, False)
ob_empty_window_frame_hung_window_center.empty_display_size = 0.0254
ob_empty_window_frame_hung_window_center.empty_image_offset = (0.0, 0.0)
ob_empty_window_frame_hung_window_center.lineart.crease_threshold = 0.0
ob_vpdimy_window_frame_hung.parent = ob_bpassembly_window_frame_hung
ob_vpdimy_window_frame_hung.location = (0.0, 0.2032, 0.0)
ob_vpdimy_window_frame_hung.lock_location = (True, False, True)
ob_vpdimy_window_frame_hung.empty_display_size = 0.0508
ob_vpdimy_window_frame_hung.empty_image_offset = (0.0, 0.0)
ob_vpdimy_window_frame_hung.lineart.crease_threshold = 0.0
ob_vpdimx_window_frame_hung.parent = ob_bpassembly_window_frame_hung
ob_vpdimx_window_frame_hung.location = (0.8636, 0.0, 0.0)
ob_vpdimx_window_frame_hung.lock_location = (False, True, True)
ob_vpdimx_window_frame_hung.empty_display_size = 0.0508
ob_vpdimx_window_frame_hung.empty_image_offset = (0.0, 0.0)
ob_vpdimx_window_frame_hung.lineart.crease_threshold = 0.0
ob_mesh_window_frame_hung_bool_obj.parent = ob_bpassembly_window_frame_hung
ob_mesh_window_frame_hung_bool_obj.location = (0.0, 0.0, 0.0)
ob_mesh_window_frame_hung_bool_obj.lock_location = (True, True, True)
ob_mesh_window_frame_hung_bool_obj.hide_viewport = True
ob_mesh_window_frame_hung_bool_obj.hide_render = True
ob_mesh_window_frame_hung_bool_obj.display_type = 'WIRE'
ob_mesh_window_frame_hung_bool_obj.lineart.crease_threshold = 0.0
_vg = ob_mesh_window_frame_hung_bool_obj.vertex_groups.new(name='X Dimension')
_vg = ob_mesh_window_frame_hung_bool_obj.vertex_groups.new(name='Y Dimension')
_vg = ob_mesh_window_frame_hung_bool_obj.vertex_groups.new(name='Z Dimension')
_vg = ob_mesh_window_frame_hung_bool_obj.vertex_groups.new(name='Window Center')
_m = ob_mesh_window_frame_hung_bool_obj.modifiers.new('Hook-VPDIMX.Window Frame Hung', 'HOOK')
_m.center = (0.8636, 0.0, 0.0)
_m.matrix_inverse = ((1.0, 0.0, 0.0, -0.8636), (0.0, 1.0, 0.0, 0.0), (0.0, 0.0, 1.0, 0.0), (0.0, 0.0, 0.0, 1.0))
_m.object = ob_vpdimx_window_frame_hung
_m = ob_mesh_window_frame_hung_bool_obj.modifiers.new('Hook-VPDIMY.Window Frame Hung', 'HOOK')
_m.center = (0.0, 0.127, 0.0)
_m.matrix_inverse = ((1.0, 0.0, 0.0, 0.0), (0.0, 1.0, 0.0, -0.127), (0.0, 0.0, 1.0, 0.0), (0.0, 0.0, 0.0, 1.0))
_m.object = ob_vpdimy_window_frame_hung
_m = ob_mesh_window_frame_hung_bool_obj.modifiers.new('Hook-VPDIMZ.Window Frame Hung', 'HOOK')
_m.center = (0.0, 0.0, 1.118)
_m.matrix_inverse = ((1.0, 0.0, 0.0, 0.0), (0.0, 1.0, 0.0, 0.0), (0.0, 0.0, 1.0, -1.118), (0.0, 0.0, 0.0, 1.0))
_m.object = ob_vpdimz_window_frame_hung
_m = ob_mesh_window_frame_hung_bool_obj.modifiers.new('Array', 'ARRAY')
_m.count = 1
_m.use_constant_offset = True
_m.constant_offset_displace = (1.016, 0.0, 0.0)
_m.use_relative_offset = False
ob_cage_window_frame_hung_cage.parent = ob_bpassembly_window_frame_hung
ob_cage_window_frame_hung_cage.location = (0.0, 0.0, 0.0)
ob_cage_window_frame_hung_cage.lock_location = (True, True, True)
ob_cage_window_frame_hung_cage.lock_rotation = (True, True, True)
ob_cage_window_frame_hung_cage.visible_camera = False
ob_cage_window_frame_hung_cage.visible_diffuse = False
ob_cage_window_frame_hung_cage.visible_glossy = False
ob_cage_window_frame_hung_cage.visible_transmission = False
ob_cage_window_frame_hung_cage.visible_shadow = False
ob_cage_window_frame_hung_cage.display_type = 'WIRE'
ob_cage_window_frame_hung_cage.lineart.crease_threshold = 0.0
_vg = ob_cage_window_frame_hung_cage.vertex_groups.new(name='X Dimension')
_vg = ob_cage_window_frame_hung_cage.vertex_groups.new(name='Y Dimension')
_vg = ob_cage_window_frame_hung_cage.vertex_groups.new(name='Z Dimension')
_vg = ob_cage_window_frame_hung_cage.vertex_groups.new(name='Lift Cord ')
_vg = ob_cage_window_frame_hung_cage.vertex_groups.new(name='Cord X Loc 1')
_vg = ob_cage_window_frame_hung_cage.vertex_groups.new(name='Lift Cord Pull Ref')
_vg = ob_cage_window_frame_hung_cage.vertex_groups.new(name='Cord X Loc 2')
_vg = ob_cage_window_frame_hung_cage.vertex_groups.new(name='Pull Cord Ref')
_vg = ob_cage_window_frame_hung_cage.vertex_groups.new(name='Window Center')
_m = ob_cage_window_frame_hung_cage.modifiers.new('Hook-VPDIMX', 'HOOK')
_m.falloff_type = 'INVERSE_SQUARE'
_m.center = (0.6096, 0.2286, 0.009525)
_m.matrix_inverse = ((1.0, 0.0, 0.0, -0.6096), (0.0, 1.0, 0.0, 0.0), (0.0, 0.0, 1.0, 0.0), (0.0, 0.0, 0.0, 1.0))
_m.object = ob_vpdimx_window_frame_hung
_m = ob_cage_window_frame_hung_cage.modifiers.new('Hook-VPDIMY', 'HOOK')
_m.falloff_type = 'INVERSE_SQUARE'
_m.center = (0.3048, 0.4572, 0.009525)
_m.matrix_inverse = ((1.0, 0.0, 0.0, 0.0), (0.0, 1.0, 0.0, -0.4572), (0.0, 0.0, 1.0, 0.0), (0.0, 0.0, 0.0, 1.0))
_m.object = ob_vpdimy_window_frame_hung
_m = ob_cage_window_frame_hung_cage.modifiers.new('Hook-VPDIMZ', 'HOOK')
_m.falloff_type = 'INVERSE_SQUARE'
_m.center = (0.3048, 0.2286, 0.01905)
_m.matrix_inverse = ((1.0, 0.0, 0.0, 0.0), (0.0, 1.0, 0.0, 0.0), (0.0, 0.0, 1.0, -0.01905), (0.0, 0.0, 0.0, 1.0))
_m.object = ob_vpdimz_window_frame_hung
ob_mesh_window_frame_hung_hung_window.parent = ob_bpassembly_window_frame_hung
ob_mesh_window_frame_hung_hung_window.location = (0.0, 0.0, 0.0)
ob_mesh_window_frame_hung_hung_window.lock_location = (True, True, True)
ob_mesh_window_frame_hung_hung_window.lock_rotation = (True, True, True)
ob_mesh_window_frame_hung_hung_window.lock_scale = (True, True, True)
ob_mesh_window_frame_hung_hung_window.lineart.crease_threshold = 0.0
_vg = ob_mesh_window_frame_hung_hung_window.vertex_groups.new(name='X Dimension')
_vg = ob_mesh_window_frame_hung_hung_window.vertex_groups.new(name='Y Dimension')
_vg = ob_mesh_window_frame_hung_hung_window.vertex_groups.new(name='Z Dimension')
_vg = ob_mesh_window_frame_hung_hung_window.vertex_groups.new(name='Window Center')
_m = ob_mesh_window_frame_hung_hung_window.modifiers.new('Hook-VPDIMX.Hung Window', 'HOOK')
_m.center = (0.8636, 0.0, 0.0)
_m.matrix_inverse = ((1.0, 0.0, 0.0, -0.8636), (0.0, 1.0, 0.0, 0.0), (0.0, 0.0, 1.0, 0.0), (0.0, 0.0, 0.0, 1.0))
_m.object = ob_vpdimx_window_frame_hung
_m = ob_mesh_window_frame_hung_hung_window.modifiers.new('Hook-VPDIMZ.Hung Window', 'HOOK')
_m.center = (0.0, 0.0, 1.118)
_m.matrix_inverse = ((1.0, 0.0, 0.0, 0.0), (0.0, 1.0, 0.0, 0.0), (0.0, 0.0, 1.0, -1.118), (0.0, 0.0, 0.0, 1.0))
_m.object = ob_vpdimz_window_frame_hung
_m = ob_mesh_window_frame_hung_hung_window.modifiers.new('Hook-EMPTY.Hung Window.Window Center', 'HOOK')
_m.center = (0.0, 0.0, 0.5588)
_m.matrix_inverse = ((1.0, 0.0, 0.0, 0.0), (0.0, 1.0, 0.0, 0.0), (0.0, 0.0, 1.0, -0.5588), (0.0, 0.0, 0.0, 1.0))
_m.object = ob_empty_window_frame_hung_window_center
_m = ob_mesh_window_frame_hung_hung_window.modifiers.new('Array', 'ARRAY')
_m.count = 1
_m.use_constant_offset = True
_m.constant_offset_displace = (0.8636, 0.0, 0.0)
_m.use_relative_offset = False

# ---- collection membership
col_collection_1.objects.link(ob_bpassembly_window_frame_hung)
col_collection_1.objects.link(ob_vpdimz_window_frame_hung)
col_collection_1.objects.link(ob_empty_window_frame_hung_window_center)
col_collection_1.objects.link(ob_vpdimy_window_frame_hung)
col_collection_1.objects.link(ob_vpdimx_window_frame_hung)
col_collection_1.objects.link(ob_mesh_window_frame_hung_bool_obj)
col_collection_1.objects.link(ob_cage_window_frame_hung_cage)
col_collection_1.objects.link(ob_mesh_window_frame_hung_hung_window)

# ---- scene / render settings (as saved in the file)
scene.frame_start = 1; scene.frame_end = 250; scene.frame_set(1)
scene.render.engine = 'CYCLES'
scene.render.resolution_percentage = 50
scene.render.dither_intensity = 0.0
scene.cycles.use_denoising = False
scene.cycles.samples = 10
scene.cycles.sampling_pattern = 'TABULATED_SOBOL'
scene.cycles.light_sampling_threshold = 0.0
scene.cycles.use_adaptive_sampling = False
scene.cycles.use_light_tree = False
scene.cycles.caustics_reflective = False
scene.cycles.caustics_refractive = False
scene.cycles.blur_glossy = 0.0
scene.cycles.pixel_filter_type = 'GAUSSIAN'
scene.cycles.sample_clamp_indirect = 0.0
scene.view_settings.view_transform = 'Standard'
bpy.context.view_layer.update()

# ---- added for rendering (the .blend has no active camera and no usable light): camera, sun + grey world if the file has none
cam_auto = bpy.data.cameras.new('AutoCamera')
cam_auto.lens = 50.0
cam_auto.sensor_width = 36.0
cam_auto.clip_end = 1000.0
ob_auto_camera = bpy.data.objects.new('AutoCamera', cam_auto)
scene.collection.objects.link(ob_auto_camera)
ob_auto_camera.location = (1.80081, -1.55391, 1.62304)
ob_auto_camera.rotation_euler = (1.09748, -7.21219e-08, 0.694738)
scene.camera = ob_auto_camera
light_auto_sun = bpy.data.lights.new('AutoSun', 'SUN')
light_auto_sun.energy = 3.0
light_auto_sun.angle = 0.0523599
ob_auto_sun = bpy.data.objects.new('AutoSun', light_auto_sun)
scene.collection.objects.link(ob_auto_sun)
ob_auto_sun.rotation_euler = (0.872665, 0.174533, 0.523599)
if scene.world is None:
    world_auto = bpy.data.worlds.new('AutoWorld')
    world_auto.color = (0.3, 0.3, 0.3)
    scene.world = world_auto
bpy.context.view_layer.update()
